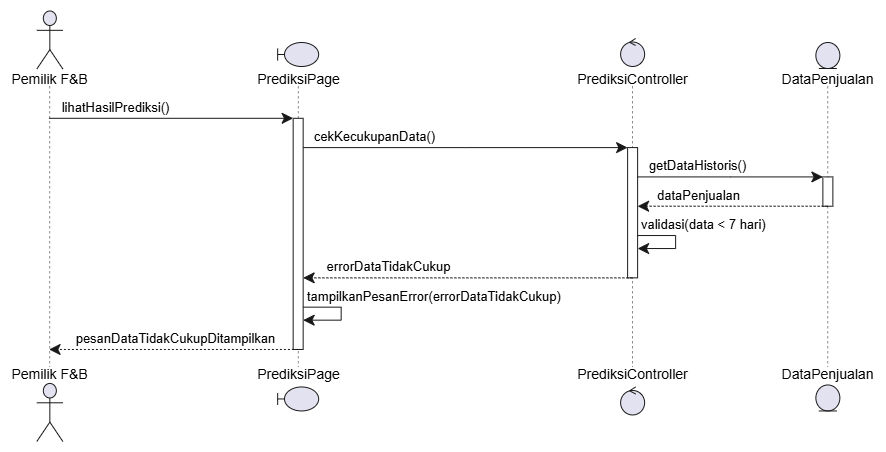

The diagram above was exported from draw.io. Its source (the exported page's mxGraphModel, read from the mxfile embedded in the PNG):
<mxGraphModel dx="1493" dy="881" grid="1" gridSize="10" guides="1" tooltips="1" connect="1" arrows="1" fold="1" page="1" pageScale="1" pageWidth="827" pageHeight="1169" math="0" shadow="0">
  <root>
    <mxCell id="0" />
    <mxCell id="1" parent="0" />
    <UserObject label="" plantUmlData="{&#10;  &quot;data&quot;: &quot;@startuml\nactor \&quot;Pemilik F&amp;B\&quot; as Aktor\nboundary \&quot;PrediksiPage\&quot; as Page\ncontrol \&quot;PrediksiController\&quot; as Controller\nentity \&quot;DataPenjualan\&quot; as DataPenjualan\n\nAktor -&gt; Page : lihatHasilPrediksi()\nactivate Page\n\nPage -&gt; Controller : cekKecukupanData()\nactivate Controller\n\nController -&gt; DataPenjualan : getDataHistoris()\nactivate DataPenjualan\nDataPenjualan --&gt; Controller : dataPenjualan\ndeactivate DataPenjualan\n\nController -&gt; Controller : validasi(data &lt; 7 hari)\nController --&gt; Page : errorDataTidakCukup\ndeactivate Controller\n\nPage -&gt; Page : tampilkanPesanError(errorDataTidakCukup)\nPage --&gt; Aktor : pesanDataTidakCukupDitampilkan\ndeactivate Page\n@enduml&quot;,&#10;  &quot;config&quot;: null&#10;}" id="agOm6826dYs_KeclInxX-103">
      <mxCell connectable="0" parent="1" style="group;transparentBounds=1;editIcon=1;lockedGroup=0;groupPadding=10;" vertex="1">
        <mxGeometry as="geometry" />
      </mxCell>
    </UserObject>
    <UserObject label="" plantUmlId="pl_3" plantUmlBaseStyle="shape=umlLifeline;perimeter=lifelinePerimeter;participant=headless;size=75.49;lifelineMirror=1;dashPattern=5 5;container=1;dropTarget=0;collapsible=0;recursiveResize=0;outlineConnect=0;portConstraint=eastwest;newEdgeStyle={&quot;edgeStyle&quot;:&quot;sequenceEdgeStyle&quot;,&quot;libavoidRouting&quot;:0,&quot;curved&quot;:0,&quot;rounded&quot;:0};fillColor=none;strokeColor=#181818;strokeWidth=0.5;" plantUmlBaseValue="" id="agOm6826dYs_KeclInxX-104">
      <mxCell parent="agOm6826dYs_KeclInxX-103" style="shape=umlLifeline;perimeter=lifelinePerimeter;participant=headless;size=75.49;lifelineMirror=1;dashPattern=5 5;container=1;dropTarget=0;collapsible=0;recursiveResize=0;outlineConnect=0;portConstraint=eastwest;newEdgeStyle={&quot;edgeStyle&quot;:&quot;sequenceEdgeStyle&quot;,&quot;libavoidRouting&quot;:0,&quot;curved&quot;:0,&quot;rounded&quot;:0};fillColor=none;strokeColor=#181818;strokeWidth=0.5;" vertex="1">
        <mxGeometry height="431.46000000000004" width="78.6817" x="30" y="30" as="geometry" />
      </mxCell>
    </UserObject>
    <UserObject label="Pemilik F&amp;amp;B" plantUmlId="p_17" plantUmlBaseStyle="shape=umlActor;verticalLabelPosition=bottom;verticalAlign=top;spacingTop=-5;fillColor=#E2E2F0;strokeColor=#181818;fontColor=#000000;fontSize=14;html=1;part=1;" plantUmlBaseValue="Pemilik F&amp;amp;B" id="agOm6826dYs_KeclInxX-105">
      <mxCell parent="agOm6826dYs_KeclInxX-104" style="shape=umlActor;verticalLabelPosition=bottom;verticalAlign=top;spacingTop=-5;fillColor=#E2E2F0;strokeColor=#181818;fontColor=#000000;fontSize=14;html=1;part=1;" vertex="1">
        <mxGeometry height="58" width="26" x="26.340850000000003" y="0.5" as="geometry" />
      </mxCell>
    </UserObject>
    <UserObject label="Pemilik F&amp;amp;B" plantUmlId="pf_18" plantUmlBaseStyle="shape=umlActor;verticalLabelPosition=top;verticalAlign=bottom;spacingBottom=-2.5;fillColor=#E2E2F0;strokeColor=#181818;fontColor=#000000;fontSize=14;html=1;part=1;" plantUmlBaseValue="Pemilik F&amp;amp;B" id="agOm6826dYs_KeclInxX-106">
      <mxCell parent="agOm6826dYs_KeclInxX-104" style="shape=umlActor;verticalLabelPosition=top;verticalAlign=bottom;spacingBottom=-2.5;fillColor=#E2E2F0;strokeColor=#181818;fontColor=#000000;fontSize=14;html=1;part=1;" vertex="1">
        <mxGeometry height="58" width="26" x="26.340850000000003" y="372.96000000000004" as="geometry" />
      </mxCell>
    </UserObject>
    <UserObject label="" plantUmlId="pl_4" plantUmlBaseStyle="shape=umlLifeline;perimeter=lifelinePerimeter;participant=headless;size=43.49;lifelineMirror=1;dashPattern=5 5;container=1;dropTarget=0;collapsible=0;recursiveResize=0;outlineConnect=0;portConstraint=eastwest;newEdgeStyle={&quot;edgeStyle&quot;:&quot;sequenceEdgeStyle&quot;,&quot;libavoidRouting&quot;:0,&quot;curved&quot;:0,&quot;rounded&quot;:0};fillColor=none;strokeColor=#181818;strokeWidth=0.5;" plantUmlBaseValue="" id="agOm6826dYs_KeclInxX-107">
      <mxCell parent="agOm6826dYs_KeclInxX-103" style="shape=umlLifeline;perimeter=lifelinePerimeter;participant=headless;size=43.49;lifelineMirror=1;dashPattern=5 5;container=1;dropTarget=0;collapsible=0;recursiveResize=0;outlineConnect=0;portConstraint=eastwest;newEdgeStyle={&quot;edgeStyle&quot;:&quot;sequenceEdgeStyle&quot;,&quot;libavoidRouting&quot;:0,&quot;curved&quot;:0,&quot;rounded&quot;:0};fillColor=none;strokeColor=#181818;strokeWidth=0.5;" vertex="1">
        <mxGeometry height="367.46000000000004" width="85.4902" x="274.9166357142857" y="61.99999999999999" as="geometry" />
      </mxCell>
    </UserObject>
    <UserObject label="" plantUmlId="act_0" plantUmlBaseStyle="rounded=0;fillColor=#FFFFFF;strokeColor=#181818;strokeWidth=1;points=[];perimeter=orthogonalPerimeter;outlineConnect=0;portConstraint=eastwest;newEdgeStyle={&quot;edgeStyle&quot;:&quot;sequenceEdgeStyle&quot;,&quot;libavoidRouting&quot;:0,&quot;curved&quot;:0,&quot;rounded&quot;:0};part=1;" plantUmlBaseValue="" id="agOm6826dYs_KeclInxX-108">
      <mxCell parent="agOm6826dYs_KeclInxX-107" style="rounded=0;fillColor=#FFFFFF;strokeColor=#181818;strokeWidth=1;points=[];perimeter=orthogonalPerimeter;outlineConnect=0;portConstraint=eastwest;newEdgeStyle={&quot;edgeStyle&quot;:&quot;sequenceEdgeStyle&quot;,&quot;libavoidRouting&quot;:0,&quot;curved&quot;:0,&quot;rounded&quot;:0};part=1;" vertex="1">
        <mxGeometry height="231.17000000000002" width="10" x="37.74510000000001" y="75.80000000000001" as="geometry" />
      </mxCell>
    </UserObject>
    <UserObject label="PrediksiPage" plantUmlId="p_19" plantUmlBaseStyle="shape=umlBoundary;verticalLabelPosition=bottom;verticalAlign=top;spacingTop=-2.5;fillColor=#E2E2F0;strokeColor=#181818;fontColor=#000000;fontSize=14;html=1;part=1;" plantUmlBaseValue="PrediksiPage" id="agOm6826dYs_KeclInxX-109">
      <mxCell parent="agOm6826dYs_KeclInxX-107" style="shape=umlBoundary;verticalLabelPosition=bottom;verticalAlign=top;spacingTop=-2.5;fillColor=#E2E2F0;strokeColor=#181818;fontColor=#000000;fontSize=14;html=1;part=1;" vertex="1">
        <mxGeometry height="24" width="41" x="22.245100000000008" as="geometry" />
      </mxCell>
    </UserObject>
    <UserObject label="PrediksiPage" plantUmlId="pf_20" plantUmlBaseStyle="shape=umlBoundary;verticalLabelPosition=top;verticalAlign=bottom;spacingBottom=1;fillColor=#E2E2F0;strokeColor=#181818;fontColor=#000000;fontSize=14;html=1;part=1;" plantUmlBaseValue="PrediksiPage" id="agOm6826dYs_KeclInxX-110">
      <mxCell parent="agOm6826dYs_KeclInxX-107" style="shape=umlBoundary;verticalLabelPosition=top;verticalAlign=bottom;spacingBottom=1;fillColor=#E2E2F0;strokeColor=#181818;fontColor=#000000;fontSize=14;html=1;part=1;" vertex="1">
        <mxGeometry height="24" width="41" x="22.245100000000008" y="344.46000000000004" as="geometry" />
      </mxCell>
    </UserObject>
    <UserObject label="" plantUmlId="msg_14" plantUmlBaseStyle="endArrow=classic;endFill=1;endSize=9;html=1;edgeStyle=sequenceEdgeStyle;libavoidRouting=0;curved=0;rounded=0;strokeColor=#181818;strokeWidth=1;fontSize=11;sourcePerimeterSpacing=0;targetPerimeterSpacing=0;" plantUmlBaseValue="" id="agOm6826dYs_KeclInxX-126">
      <mxCell edge="1" parent="agOm6826dYs_KeclInxX-107" source="agOm6826dYs_KeclInxX-108" style="endArrow=classic;endFill=1;endSize=9;html=1;edgeStyle=sequenceEdgeStyle;libavoidRouting=0;curved=0;rounded=0;strokeColor=#181818;strokeWidth=1;fontSize=11;sourcePerimeterSpacing=0;targetPerimeterSpacing=0;" target="agOm6826dYs_KeclInxX-108">
        <mxGeometry relative="1" as="geometry">
          <Array as="points">
            <mxPoint x="85.74510000000004" y="264.66" />
            <mxPoint x="85.74510000000004" y="277.66" />
          </Array>
          <mxPoint x="47.745100000000036" y="264.66" as="sourcePoint" />
          <mxPoint x="47.745100000000036" y="277.66" as="targetPoint" />
        </mxGeometry>
      </mxCell>
    </UserObject>
    <UserObject label="tampilkanPesanError(errorDataTidakCukup)" plantUmlId="msglbl_15" plantUmlBaseStyle="text;html=1;fontColor=#000000;fontSize=13;align=left;verticalAlign=middle;" plantUmlBaseValue="tampilkanPesanError(errorDataTidakCukup)" id="agOm6826dYs_KeclInxX-127">
      <mxCell parent="agOm6826dYs_KeclInxX-126" style="text;html=1;fontColor=#000000;fontSize=13;align=left;verticalAlign=middle;" vertex="1">
        <mxGeometry height="18.310000000000002" relative="1" width="280.4594357142857" x="-1" as="geometry">
          <mxPoint x="2.001" y="-20.308999999999997" as="offset" />
        </mxGeometry>
      </mxCell>
    </UserObject>
    <UserObject label="" plantUmlId="pl_5" plantUmlBaseStyle="shape=umlLifeline;perimeter=lifelinePerimeter;participant=headless;size=47.49;lifelineMirror=1;dashPattern=5 5;container=1;dropTarget=0;collapsible=0;recursiveResize=0;outlineConnect=0;portConstraint=eastwest;newEdgeStyle={&quot;edgeStyle&quot;:&quot;sequenceEdgeStyle&quot;,&quot;libavoidRouting&quot;:0,&quot;curved&quot;:0,&quot;rounded&quot;:0};fillColor=none;strokeColor=#181818;strokeWidth=0.5;" plantUmlBaseValue="" id="agOm6826dYs_KeclInxX-111">
      <mxCell parent="agOm6826dYs_KeclInxX-103" style="shape=umlLifeline;perimeter=lifelinePerimeter;participant=headless;size=47.49;lifelineMirror=1;dashPattern=5 5;container=1;dropTarget=0;collapsible=0;recursiveResize=0;outlineConnect=0;portConstraint=eastwest;newEdgeStyle={&quot;edgeStyle&quot;:&quot;sequenceEdgeStyle&quot;,&quot;libavoidRouting&quot;:0,&quot;curved&quot;:0,&quot;rounded&quot;:0};fillColor=none;strokeColor=#181818;strokeWidth=0.5;" vertex="1">
        <mxGeometry height="375.46000000000004" width="121.65229999999998" x="591.2950214285714" y="57.99999999999999" as="geometry" />
      </mxCell>
    </UserObject>
    <UserObject label="" plantUmlId="act_1" plantUmlBaseStyle="rounded=0;fillColor=#FFFFFF;strokeColor=#181818;strokeWidth=1;points=[];perimeter=orthogonalPerimeter;outlineConnect=0;portConstraint=eastwest;newEdgeStyle={&quot;edgeStyle&quot;:&quot;sequenceEdgeStyle&quot;,&quot;libavoidRouting&quot;:0,&quot;curved&quot;:0,&quot;rounded&quot;:0};part=1;" plantUmlBaseValue="" id="agOm6826dYs_KeclInxX-112">
      <mxCell parent="agOm6826dYs_KeclInxX-111" style="rounded=0;fillColor=#FFFFFF;strokeColor=#181818;strokeWidth=1;points=[];perimeter=orthogonalPerimeter;outlineConnect=0;portConstraint=eastwest;newEdgeStyle={&quot;edgeStyle&quot;:&quot;sequenceEdgeStyle&quot;,&quot;libavoidRouting&quot;:0,&quot;curved&quot;:0,&quot;rounded&quot;:0};part=1;" vertex="1">
        <mxGeometry height="130.24" width="10" x="55.826149999999984" y="109.11000000000001" as="geometry" />
      </mxCell>
    </UserObject>
    <UserObject label="PrediksiController" plantUmlId="p_21" plantUmlBaseStyle="ellipse;shape=umlControl;verticalLabelPosition=bottom;verticalAlign=top;spacingTop=-2.5;fillColor=#E2E2F0;strokeColor=#181818;fontColor=#000000;fontSize=14;html=1;part=1;" plantUmlBaseValue="PrediksiController" id="agOm6826dYs_KeclInxX-113">
      <mxCell parent="agOm6826dYs_KeclInxX-111" style="ellipse;shape=umlControl;verticalLabelPosition=bottom;verticalAlign=top;spacingTop=-2.5;fillColor=#E2E2F0;strokeColor=#181818;fontColor=#000000;fontSize=14;html=1;part=1;" vertex="1">
        <mxGeometry height="28" width="24" x="48.826149999999984" as="geometry" />
      </mxCell>
    </UserObject>
    <UserObject label="PrediksiController" plantUmlId="pf_22" plantUmlBaseStyle="ellipse;shape=umlControl;verticalLabelPosition=top;verticalAlign=bottom;spacingBottom=1;fillColor=#E2E2F0;strokeColor=#181818;fontColor=#000000;fontSize=14;html=1;part=1;" plantUmlBaseValue="PrediksiController" id="agOm6826dYs_KeclInxX-114">
      <mxCell parent="agOm6826dYs_KeclInxX-111" style="ellipse;shape=umlControl;verticalLabelPosition=top;verticalAlign=bottom;spacingBottom=1;fillColor=#E2E2F0;strokeColor=#181818;fontColor=#000000;fontSize=14;html=1;part=1;" vertex="1">
        <mxGeometry height="28" width="24" x="48.826149999999984" y="348.46000000000004" as="geometry" />
      </mxCell>
    </UserObject>
    <UserObject label="" plantUmlId="msg_11" plantUmlBaseStyle="endArrow=classic;endFill=1;endSize=9;html=1;edgeStyle=sequenceEdgeStyle;libavoidRouting=0;curved=0;rounded=0;strokeColor=#181818;strokeWidth=1;fontSize=11;sourcePerimeterSpacing=0;targetPerimeterSpacing=0;" plantUmlBaseValue="" id="agOm6826dYs_KeclInxX-123">
      <mxCell edge="1" parent="agOm6826dYs_KeclInxX-111" source="agOm6826dYs_KeclInxX-112" style="endArrow=classic;endFill=1;endSize=9;html=1;edgeStyle=sequenceEdgeStyle;libavoidRouting=0;curved=0;rounded=0;strokeColor=#181818;strokeWidth=1;fontSize=11;sourcePerimeterSpacing=0;targetPerimeterSpacing=0;" target="agOm6826dYs_KeclInxX-112">
        <mxGeometry relative="1" as="geometry">
          <Array as="points">
            <mxPoint x="103.82614999999998" y="197.04" />
            <mxPoint x="103.82614999999998" y="210.03999999999996" />
          </Array>
          <mxPoint x="65.82614999999998" y="197.04" as="sourcePoint" />
          <mxPoint x="65.82614999999998" y="210.03999999999996" as="targetPoint" />
        </mxGeometry>
      </mxCell>
    </UserObject>
    <UserObject label="validasi(data &amp;lt; 7 hari)" plantUmlId="msglbl_12" plantUmlBaseStyle="text;html=1;fontColor=#000000;fontSize=13;align=left;verticalAlign=middle;" plantUmlBaseValue="validasi(data &amp;lt; 7 hari)" id="agOm6826dYs_KeclInxX-124">
      <mxCell parent="agOm6826dYs_KeclInxX-123" style="text;html=1;fontColor=#000000;fontSize=13;align=left;verticalAlign=middle;" vertex="1">
        <mxGeometry height="18.310000000000002" relative="1" width="141.24707857142855" x="-1" as="geometry">
          <mxPoint x="2.001" y="-20.308999999999997" as="offset" />
        </mxGeometry>
      </mxCell>
    </UserObject>
    <UserObject label="" plantUmlId="pl_6" plantUmlBaseStyle="shape=umlLifeline;perimeter=lifelinePerimeter;participant=headless;size=43.49;lifelineMirror=1;dashPattern=5 5;container=1;dropTarget=0;collapsible=0;recursiveResize=0;outlineConnect=0;portConstraint=eastwest;newEdgeStyle={&quot;edgeStyle&quot;:&quot;sequenceEdgeStyle&quot;,&quot;libavoidRouting&quot;:0,&quot;curved&quot;:0,&quot;rounded&quot;:0};fillColor=none;strokeColor=#181818;strokeWidth=0.5;" plantUmlBaseValue="" id="agOm6826dYs_KeclInxX-115">
      <mxCell parent="agOm6826dYs_KeclInxX-103" style="shape=umlLifeline;perimeter=lifelinePerimeter;participant=headless;size=43.49;lifelineMirror=1;dashPattern=5 5;container=1;dropTarget=0;collapsible=0;recursiveResize=0;outlineConnect=0;portConstraint=eastwest;newEdgeStyle={&quot;edgeStyle&quot;:&quot;sequenceEdgeStyle&quot;,&quot;libavoidRouting&quot;:0,&quot;curved&quot;:0,&quot;rounded&quot;:0};fillColor=none;strokeColor=#181818;strokeWidth=0.5;" vertex="1">
        <mxGeometry height="367.46000000000004" width="96.55749999999999" x="799.0895" y="61.99999999999999" as="geometry" />
      </mxCell>
    </UserObject>
    <UserObject label="" plantUmlId="act_2" plantUmlBaseStyle="rounded=0;fillColor=#FFFFFF;strokeColor=#181818;strokeWidth=1;points=[];perimeter=orthogonalPerimeter;outlineConnect=0;portConstraint=eastwest;newEdgeStyle={&quot;edgeStyle&quot;:&quot;sequenceEdgeStyle&quot;,&quot;libavoidRouting&quot;:0,&quot;curved&quot;:0,&quot;rounded&quot;:0};part=1;" plantUmlBaseValue="" id="agOm6826dYs_KeclInxX-116">
      <mxCell parent="agOm6826dYs_KeclInxX-115" style="rounded=0;fillColor=#FFFFFF;strokeColor=#181818;strokeWidth=1;points=[];perimeter=orthogonalPerimeter;outlineConnect=0;portConstraint=eastwest;newEdgeStyle={&quot;edgeStyle&quot;:&quot;sequenceEdgeStyle&quot;,&quot;libavoidRouting&quot;:0,&quot;curved&quot;:0,&quot;rounded&quot;:0};part=1;" vertex="1">
        <mxGeometry height="29.310000000000002" width="10" x="43.278749999999945" y="134.42" as="geometry" />
      </mxCell>
    </UserObject>
    <UserObject label="DataPenjualan" plantUmlId="p_23" plantUmlBaseStyle="ellipse;shape=umlEntity;verticalLabelPosition=bottom;verticalAlign=top;spacingTop=-4.5;fillColor=#E2E2F0;strokeColor=#181818;fontColor=#000000;fontSize=14;html=1;part=1;" plantUmlBaseValue="DataPenjualan" id="agOm6826dYs_KeclInxX-117">
      <mxCell parent="agOm6826dYs_KeclInxX-115" style="ellipse;shape=umlEntity;verticalLabelPosition=bottom;verticalAlign=top;spacingTop=-4.5;fillColor=#E2E2F0;strokeColor=#181818;fontColor=#000000;fontSize=14;html=1;part=1;" vertex="1">
        <mxGeometry height="26" width="24" x="36.278749999999945" as="geometry" />
      </mxCell>
    </UserObject>
    <UserObject label="DataPenjualan" plantUmlId="pf_24" plantUmlBaseStyle="ellipse;shape=umlEntity;verticalLabelPosition=top;verticalAlign=bottom;spacingBottom=-1;fillColor=#E2E2F0;strokeColor=#181818;fontColor=#000000;fontSize=14;html=1;part=1;" plantUmlBaseValue="DataPenjualan" id="agOm6826dYs_KeclInxX-118">
      <mxCell parent="agOm6826dYs_KeclInxX-115" style="ellipse;shape=umlEntity;verticalLabelPosition=top;verticalAlign=bottom;spacingBottom=-1;fillColor=#E2E2F0;strokeColor=#181818;fontColor=#000000;fontSize=14;html=1;part=1;" vertex="1">
        <mxGeometry height="26" width="24" x="36.278749999999945" y="342.46000000000004" as="geometry" />
      </mxCell>
    </UserObject>
    <UserObject label="lihatHasilPrediksi()" plantUmlId="msg_7" plantUmlBaseStyle="endArrow=classic;endFill=1;endSize=9;html=1;edgeStyle=sequenceEdgeStyle;libavoidRouting=0;curved=0;rounded=0;strokeColor=#181818;strokeWidth=1;fontColor=#000000;fontSize=13;verticalAlign=bottom;labelBackgroundColor=none;sourcePerimeterSpacing=0;targetPerimeterSpacing=0;" plantUmlBaseValue="lihatHasilPrediksi()" id="agOm6826dYs_KeclInxX-119">
      <mxCell edge="1" parent="agOm6826dYs_KeclInxX-103" source="agOm6826dYs_KeclInxX-104" style="endArrow=classic;endFill=1;endSize=9;html=1;edgeStyle=sequenceEdgeStyle;libavoidRouting=0;curved=0;rounded=0;strokeColor=#181818;strokeWidth=1;fontColor=#000000;fontSize=13;verticalAlign=bottom;labelBackgroundColor=none;sourcePerimeterSpacing=0;targetPerimeterSpacing=0;" target="agOm6826dYs_KeclInxX-108">
        <mxGeometry relative="1" x="-0.463" as="geometry">
          <Array as="points">
            <mxPoint x="191" y="137.8" />
          </Array>
          <mxPoint x="69.34085" y="137.8" as="sourcePoint" />
          <mxPoint x="312.6617357142857" y="137.8" as="targetPoint" />
        </mxGeometry>
      </mxCell>
    </UserObject>
    <UserObject label="cekKecukupanData()" plantUmlId="msg_8" plantUmlBaseStyle="endArrow=classic;endFill=1;endSize=9;html=1;edgeStyle=sequenceEdgeStyle;libavoidRouting=0;curved=0;rounded=0;strokeColor=#181818;strokeWidth=1;fontColor=#000000;fontSize=13;verticalAlign=bottom;labelBackgroundColor=none;sourcePerimeterSpacing=0;targetPerimeterSpacing=0;" plantUmlBaseValue="cekKecukupanData()" id="agOm6826dYs_KeclInxX-120">
      <mxCell edge="1" parent="agOm6826dYs_KeclInxX-103" source="agOm6826dYs_KeclInxX-108" style="endArrow=classic;endFill=1;endSize=9;html=1;edgeStyle=sequenceEdgeStyle;libavoidRouting=0;curved=0;rounded=0;strokeColor=#181818;strokeWidth=1;fontColor=#000000;fontSize=13;verticalAlign=bottom;labelBackgroundColor=none;sourcePerimeterSpacing=0;targetPerimeterSpacing=0;" target="agOm6826dYs_KeclInxX-112">
        <mxGeometry relative="1" x="-0.561" as="geometry">
          <Array as="points">
            <mxPoint x="485" y="167.11" />
          </Array>
          <mxPoint x="322.6617357142857" y="167.11" as="sourcePoint" />
          <mxPoint x="647.1211714285714" y="167.11" as="targetPoint" />
        </mxGeometry>
      </mxCell>
    </UserObject>
    <UserObject label="getDataHistoris()" plantUmlId="msg_9" plantUmlBaseStyle="endArrow=classic;endFill=1;endSize=9;html=1;edgeStyle=sequenceEdgeStyle;libavoidRouting=0;curved=0;rounded=0;strokeColor=#181818;strokeWidth=1;fontColor=#000000;fontSize=13;verticalAlign=bottom;labelBackgroundColor=none;sourcePerimeterSpacing=0;targetPerimeterSpacing=0;" plantUmlBaseValue="getDataHistoris()" id="agOm6826dYs_KeclInxX-121">
      <mxCell edge="1" parent="agOm6826dYs_KeclInxX-103" source="agOm6826dYs_KeclInxX-112" style="endArrow=classic;endFill=1;endSize=9;html=1;edgeStyle=sequenceEdgeStyle;libavoidRouting=0;curved=0;rounded=0;strokeColor=#181818;strokeWidth=1;fontColor=#000000;fontSize=13;verticalAlign=bottom;labelBackgroundColor=none;sourcePerimeterSpacing=0;targetPerimeterSpacing=0;" target="agOm6826dYs_KeclInxX-116">
        <mxGeometry relative="1" x="-0.352" as="geometry">
          <Array as="points">
            <mxPoint x="750" y="196.42" />
          </Array>
          <mxPoint x="657.1211714285714" y="196.42" as="sourcePoint" />
          <mxPoint x="842.36825" y="196.42" as="targetPoint" />
        </mxGeometry>
      </mxCell>
    </UserObject>
    <UserObject label="dataPenjualan" plantUmlId="msg_10" plantUmlBaseStyle="endArrow=classic;endFill=1;endSize=9;html=1;edgeStyle=sequenceEdgeStyle;libavoidRouting=0;curved=0;rounded=0;strokeColor=#181818;strokeWidth=1;fontColor=#000000;fontSize=13;verticalAlign=bottom;labelBackgroundColor=none;dashed=1;dashPattern=2 2;sourcePerimeterSpacing=0;targetPerimeterSpacing=0;" plantUmlBaseValue="dataPenjualan" id="agOm6826dYs_KeclInxX-122">
      <mxCell edge="1" parent="agOm6826dYs_KeclInxX-103" source="agOm6826dYs_KeclInxX-115" style="endArrow=classic;endFill=1;endSize=9;html=1;edgeStyle=sequenceEdgeStyle;libavoidRouting=0;curved=0;rounded=0;strokeColor=#181818;strokeWidth=1;fontColor=#000000;fontSize=13;verticalAlign=bottom;labelBackgroundColor=none;dashed=1;dashPattern=2 2;sourcePerimeterSpacing=0;targetPerimeterSpacing=0;" target="agOm6826dYs_KeclInxX-112">
        <mxGeometry relative="1" x="0.358" as="geometry">
          <Array as="points">
            <mxPoint x="752" y="225.73" />
          </Array>
          <mxPoint x="847.36825" y="225.73" as="sourcePoint" />
          <mxPoint x="657.1211714285714" y="225.73" as="targetPoint" />
        </mxGeometry>
      </mxCell>
    </UserObject>
    <UserObject label="errorDataTidakCukup" plantUmlId="msg_13" plantUmlBaseStyle="endArrow=classic;endFill=1;endSize=9;html=1;edgeStyle=sequenceEdgeStyle;libavoidRouting=0;curved=0;rounded=0;strokeColor=#181818;strokeWidth=1;fontColor=#000000;fontSize=13;verticalAlign=bottom;labelBackgroundColor=none;dashed=1;dashPattern=2 2;sourcePerimeterSpacing=0;targetPerimeterSpacing=0;" plantUmlBaseValue="errorDataTidakCukup" id="agOm6826dYs_KeclInxX-125">
      <mxCell edge="1" parent="agOm6826dYs_KeclInxX-103" source="agOm6826dYs_KeclInxX-111" style="endArrow=classic;endFill=1;endSize=9;html=1;edgeStyle=sequenceEdgeStyle;libavoidRouting=0;curved=0;rounded=0;strokeColor=#181818;strokeWidth=1;fontColor=#000000;fontSize=13;verticalAlign=bottom;labelBackgroundColor=none;dashed=1;dashPattern=2 2;sourcePerimeterSpacing=0;targetPerimeterSpacing=0;" target="agOm6826dYs_KeclInxX-108">
        <mxGeometry relative="1" x="0.484" as="geometry">
          <Array as="points">
            <mxPoint x="487" y="297.35" />
          </Array>
          <mxPoint x="652.1211714285714" y="297.35" as="sourcePoint" />
          <mxPoint x="322.6617357142857" y="297.35" as="targetPoint" />
        </mxGeometry>
      </mxCell>
    </UserObject>
    <UserObject label="pesanDataTidakCukupDitampilkan" plantUmlId="msg_16" plantUmlBaseStyle="endArrow=classic;endFill=1;endSize=9;html=1;edgeStyle=sequenceEdgeStyle;libavoidRouting=0;curved=0;rounded=0;strokeColor=#181818;strokeWidth=1;fontColor=#000000;fontSize=13;verticalAlign=bottom;labelBackgroundColor=none;dashed=1;dashPattern=2 2;sourcePerimeterSpacing=0;targetPerimeterSpacing=0;" plantUmlBaseValue="pesanDataTidakCukupDitampilkan" id="agOm6826dYs_KeclInxX-128">
      <mxCell edge="1" parent="agOm6826dYs_KeclInxX-103" source="agOm6826dYs_KeclInxX-107" style="endArrow=classic;endFill=1;endSize=9;html=1;edgeStyle=sequenceEdgeStyle;libavoidRouting=0;curved=0;rounded=0;strokeColor=#181818;strokeWidth=1;fontColor=#000000;fontSize=13;verticalAlign=bottom;labelBackgroundColor=none;dashed=1;dashPattern=2 2;sourcePerimeterSpacing=0;targetPerimeterSpacing=0;" target="agOm6826dYs_KeclInxX-104">
        <mxGeometry relative="1" x="-0.016" as="geometry">
          <Array as="points">
            <mxPoint x="194" y="368.97" />
          </Array>
          <mxPoint x="317.6617357142857" y="368.97" as="sourcePoint" />
          <mxPoint x="69.34085" y="368.97" as="targetPoint" />
        </mxGeometry>
      </mxCell>
    </UserObject>
  </root>
</mxGraphModel>